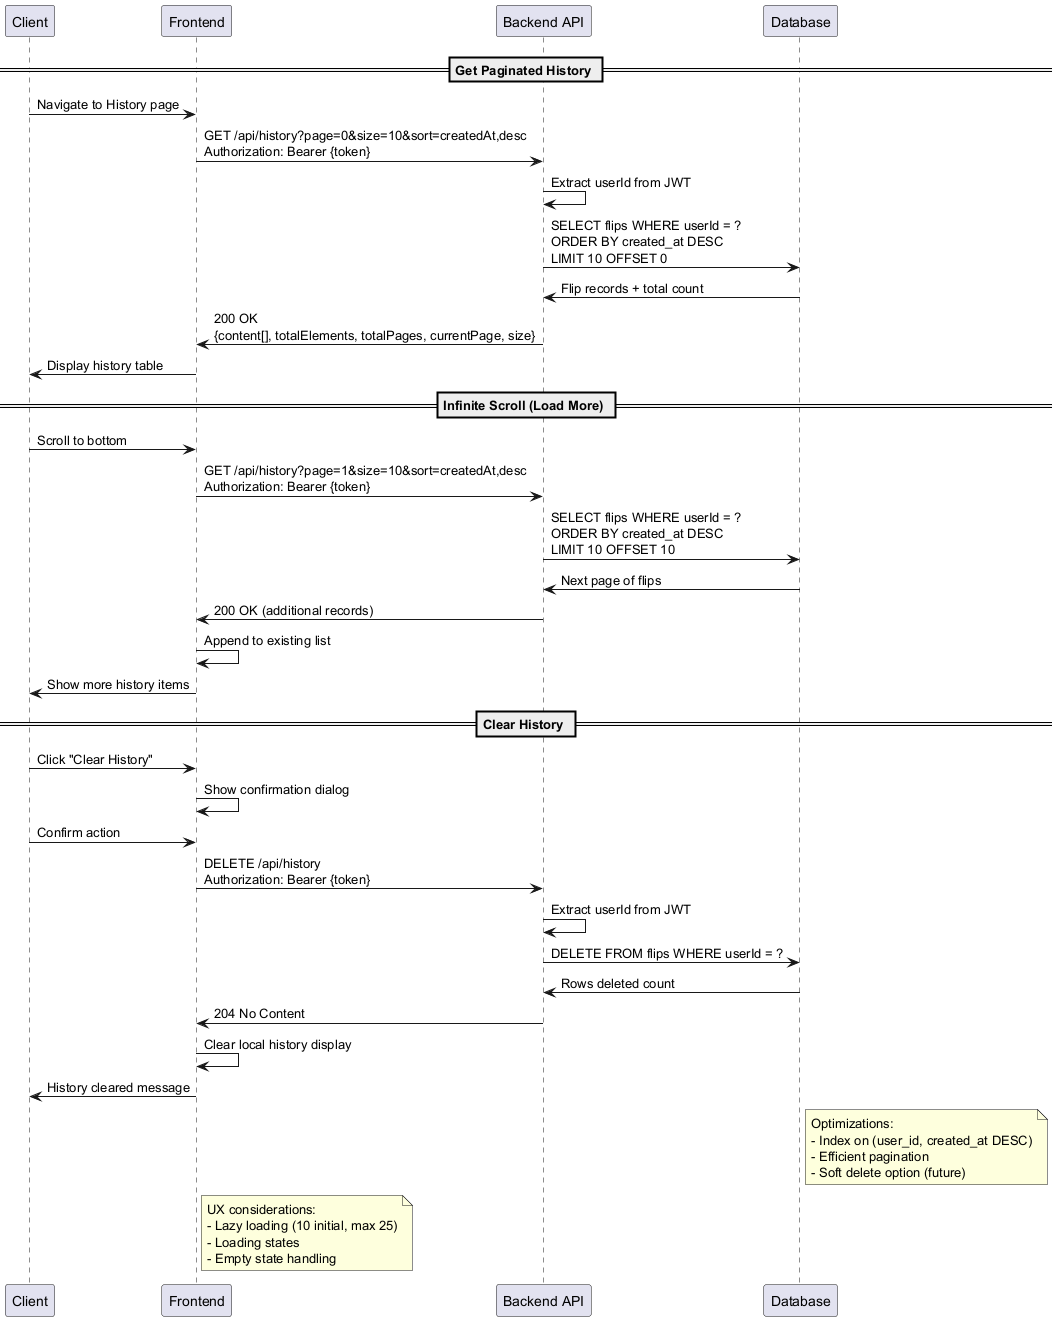

The diagram above was rendered by PlantUML. Its source (embedded in the PNG):
@startuml History-Flow
participant "Client" as Client
participant "Frontend" as Frontend
participant "Backend API" as API
participant "Database" as DB

== Get Paginated History ==
Client -> Frontend : Navigate to History page
Frontend -> API : GET /api/history?page=0&size=10&sort=createdAt,desc\nAuthorization: Bearer {token}
API -> API : Extract userId from JWT
API -> DB : SELECT flips WHERE userId = ?\nORDER BY created_at DESC\nLIMIT 10 OFFSET 0
DB -> API : Flip records + total count
API -> Frontend : 200 OK\n{content[], totalElements, totalPages, currentPage, size}
Frontend -> Client : Display history table

== Infinite Scroll (Load More) ==
Client -> Frontend : Scroll to bottom
Frontend -> API : GET /api/history?page=1&size=10&sort=createdAt,desc\nAuthorization: Bearer {token}
API -> DB : SELECT flips WHERE userId = ?\nORDER BY created_at DESC\nLIMIT 10 OFFSET 10
DB -> API : Next page of flips
API -> Frontend : 200 OK (additional records)
Frontend -> Frontend : Append to existing list
Frontend -> Client : Show more history items

== Clear History ==
Client -> Frontend : Click "Clear History"
Frontend -> Frontend : Show confirmation dialog
Client -> Frontend : Confirm action
Frontend -> API : DELETE /api/history\nAuthorization: Bearer {token}
API -> API : Extract userId from JWT
API -> DB : DELETE FROM flips WHERE userId = ?
DB -> API : Rows deleted count
API -> Frontend : 204 No Content
Frontend -> Frontend : Clear local history display
Frontend -> Client : History cleared message

note right of DB : Optimizations:\n- Index on (user_id, created_at DESC)\n- Efficient pagination\n- Soft delete option (future)
note right of Frontend : UX considerations:\n- Lazy loading (10 initial, max 25)\n- Loading states\n- Empty state handling

@enduml